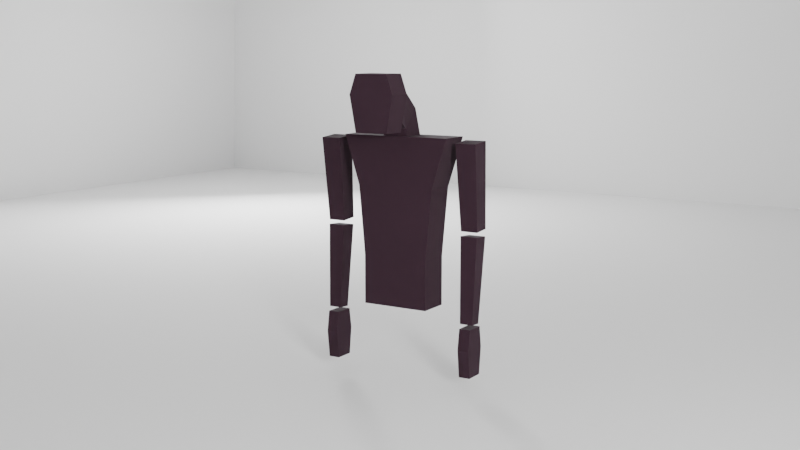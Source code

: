 # Source: ArmRig.blend  (saved by Blender 5.3.31; exported with 4.5.12 LTS)
import bpy
from mathutils import Matrix  # noqa: F401  (used for matrix-valued properties, if any)

bpy.ops.wm.read_factory_settings(use_empty=True)
scene = bpy.context.scene
scene.name = 'Scene'

# ---- collections
col_collection = bpy.data.collections.new('Collection'); scene.collection.children.link(col_collection)
col_ik_arm = bpy.data.collections.new('IK_arm'); scene.collection.children.link(col_ik_arm)
col_fk_arm = bpy.data.collections.new('FK_Arm'); scene.collection.children.link(col_fk_arm)

# ---- materials (node trees are filled in below, after node groups)
mat_material_001 = bpy.data.materials.new('Material.001')

# ---- material node trees
mat_material_001.use_nodes = True; mat_material_001.node_tree.nodes.clear()
_N = mat_material_001.node_tree.nodes; _L = mat_material_001.node_tree.links
n0 = _N.new('ShaderNodeBsdfPrincipled'); n0.name = 'Principled BSDF'; n0.location = (-200, 100)
n0.inputs[0].default_value = (0.0209, 0.004565, 0.01283, 1.0)
n0.inputs[2].default_value = 1.0
n0.inputs[10].default_value = 0.005
n1 = _N.new('ShaderNodeOutputMaterial'); n1.name = 'Material Output'; n1.location = (200, 100)
_L.new(n0.outputs[0], n1.inputs[0])
n1.is_active_output = True

# ---- world
world_world = bpy.data.worlds.new('World'); scene.world = world_world
world_world.use_nodes = True; world_world.node_tree.nodes.clear()
_N = world_world.node_tree.nodes; _L = world_world.node_tree.links
n0 = _N.new('ShaderNodeOutputWorld'); n0.name = 'World Output'; n0.location = (200, 100)
n1 = _N.new('ShaderNodeBackground'); n1.name = 'Background'; n1.location = (-200, 100)
n1.inputs[0].default_value = (0.05088, 0.05088, 0.05088, 1.0)
_L.new(n1.outputs[0], n0.inputs[0])
n0.is_active_output = True
world_world.color = (0.05088, 0.05088, 0.05088)
world_world.sun_shadow_jitter_overblur = 0.0

# ---- cameras
cam_camera_001 = bpy.data.cameras.new('Camera.001')

# ---- lights
light_area = bpy.data.lights.new('Area', 'AREA')
light_area.exposure = 9.51
light_area.size = 1.0
light_area.size_y = 1.0
light_area_001 = bpy.data.lights.new('Area.001', 'AREA')
light_area_001.exposure = 9.51
light_area_001.size = 1.0
light_area_001.size_y = 1.0

# ---- meshes
me_cube_006 = bpy.data.meshes.new('Cube.006')
me_cube_006.from_pydata([(-1.0, -0.8123, -1.0), (-1.0, -0.9645, 0.6222), (-1.0, 0.8123, -1.0), (-1.0, 0.9645, 0.6222), (1.0, -0.8123, -1.0), (1.0, -0.9645, 0.6222), (1.0, 0.8123, -1.0), (1.0, 0.9645, 0.6222), (-1.0, -1.336, 1.779), (-1.0, 1.336, 1.779), (1.0, -1.336, 1.779), (1.0, 1.336, 1.779), (-1.0, -0.8123, -2.16), (-1.0, 0.8123, -2.16), (1.0, -0.8123, -2.16), (1.0, 0.8123, -2.16)], [], [(0, 1, 3, 2), (2, 3, 7, 6), (6, 7, 5, 4), (4, 5, 1, 0), (2, 6, 15, 13), (5, 7, 11, 10), (11, 9, 8, 10), (3, 1, 8, 9), (1, 5, 10, 8), (7, 3, 9, 11), (13, 15, 14, 12), (0, 2, 13, 12), (6, 4, 14, 15), (4, 0, 12, 14)])
_uv = me_cube_006.uv_layers.new(name='UVMap')
_uv.uv.foreach_set('vector', [0.375, 0.0, 0.5778, 0.0, 0.5778, 0.25, 0.375, 0.25, 0.375, 0.25, 0.5778, 0.25, 0.5778, 0.5, 0.375, 0.5, 0.375, 0.5, 0.5778, 0.5, 0.5778, 0.75, 0.375, 0.75, 0.375, 0.75, 0.5778, 0.75, 0.5778, 1.0, 0.375, 1.0, 0.375, 0.25, 0.375, 0.5, 0.375, 0.5, 0.375, 0.25, 0.5778, 0.75, 0.5778, 0.5, 0.625, 0.5, 0.625, 0.75, 0.625, 0.5, 0.875, 0.5, 0.875, 0.75, 0.625, 0.75, 0.5778, 0.25, 0.5778, 0.0, 0.625, 0.0, 0.625, 0.25, 0.5778, 1.0, 0.5778, 0.75, 0.625, 0.75, 0.625, 1.0, 0.5778, 0.5, 0.5778, 0.25, 0.625, 0.25, 0.625, 0.5, 0.125, 0.5, 0.375, 0.5, 0.375, 0.75, 0.125, 0.75, 0.375, 0.0, 0.375, 0.25, 0.375, 0.25, 0.375, 0.0, 0.375, 0.5, 0.375, 0.75, 0.375, 0.75, 0.375, 0.5, 0.375, 0.75, 0.375, 1.0, 0.375, 1.0, 0.375, 0.75])
me_cube_006.materials.append(mat_material_001)
me_cube_006.update()
me_cube_007 = bpy.data.meshes.new('Cube.007')
me_cube_007.from_pydata([(0.06394, -0.6136, -1.0), (0.06394, -0.6136, 1.0), (0.06394, 0.6136, -1.0), (0.06394, 0.6136, 1.0), (1.0, -0.6328, -0.6328), (1.0, -0.6328, 0.6328), (1.0, 0.6328, -0.6328), (1.0, 0.6328, 0.6328), (1.0, 0.6136, 1.0), (1.0, 0.6136, -1.0), (1.0, -0.6136, -1.0), (1.0, -0.6136, 1.0), (2.216, 0.4702, -0.2243), (1.578, 0.4702, -0.9155), (1.578, -0.4702, -0.9155), (2.216, -0.4702, -0.2243), (2.575, 0.4702, -1.302), (1.635, 0.4702, -1.287), (1.635, -0.4702, -1.287), (2.575, -0.4702, -1.302), (0.06394, -0.8577, 0.2937), (0.06394, 0.8577, 0.2937), (1.0, 0.8577, 0.2937), (1.0, -0.8577, 0.2937), (1.0, 0.6328, 0.1858), (1.0, -0.6328, 0.1858), (1.99, 0.4702, -0.4684), (1.99, -0.4702, -0.4684), (2.243, 0.4702, -1.297), (2.243, -0.4702, -1.297)], [], [(20, 1, 3, 21), (21, 3, 8, 22), (7, 5, 15, 12), (23, 11, 1, 20), (2, 9, 10, 0), (8, 3, 1, 11), (24, 6, 9, 22), (6, 4, 10, 9), (5, 7, 8, 11), (25, 5, 11, 23), (26, 12, 16, 28), (24, 7, 12, 26), (25, 4, 14, 27), (4, 6, 13, 14), (28, 16, 19, 29), (27, 14, 18, 29), (14, 13, 17, 18), (12, 15, 19, 16), (15, 27, 29, 19), (17, 28, 29, 18), (5, 25, 27, 15), (6, 24, 26, 13), (13, 26, 28, 17), (4, 25, 23, 10), (7, 24, 22, 8), (10, 23, 20, 0), (2, 21, 22, 9), (0, 20, 21, 2)])
_uv = me_cube_007.uv_layers.new(name='UVMap')
_uv.uv.foreach_set('vector', [0.5367, 0.0, 0.625, 0.0, 0.625, 0.25, 0.5367, 0.25, 0.5367, 0.25, 0.625, 0.25, 0.625, 0.5, 0.5367, 0.5, 0.5791, 0.5459, 0.5791, 0.7041, 0.5791, 0.7041, 0.5791, 0.5459, 0.5367, 0.75, 0.625, 0.75, 0.625, 1.0, 0.5367, 1.0, 0.125, 0.5, 0.375, 0.5, 0.375, 0.75, 0.125, 0.75, 0.625, 0.5, 0.875, 0.5, 0.875, 0.75, 0.625, 0.75, 0.5232, 0.5459, 0.4209, 0.5459, 0.375, 0.5, 0.5367, 0.5, 0.4209, 0.5459, 0.4209, 0.7041, 0.375, 0.75, 0.375, 0.5, 0.5791, 0.7041, 0.5791, 0.5459, 0.625, 0.5, 0.625, 0.75, 0.5232, 0.7041, 0.5791, 0.7041, 0.625, 0.75, 0.5367, 0.75, 0.5232, 0.5459, 0.5791, 0.5459, 0.5791, 0.5459, 0.5232, 0.5459, 0.5232, 0.5459, 0.5791, 0.5459, 0.5791, 0.5459, 0.5232, 0.5459, 0.5232, 0.7041, 0.4209, 0.7041, 0.4209, 0.7041, 0.5232, 0.7041, 0.4209, 0.7041, 0.4209, 0.5459, 0.4209, 0.5459, 0.4209, 0.7041, 0.5232, 0.5459, 0.5791, 0.5459, 0.5791, 0.7041, 0.5232, 0.7041, 0.5232, 0.7041, 0.4209, 0.7041, 0.4209, 0.7041, 0.5232, 0.7041, 0.4209, 0.7041, 0.4209, 0.5459, 0.4209, 0.5459, 0.4209, 0.7041, 0.5791, 0.5459, 0.5791, 0.7041, 0.5791, 0.7041, 0.5791, 0.5459, 0.5791, 0.7041, 0.5232, 0.7041, 0.5232, 0.7041, 0.5791, 0.7041, 0.4209, 0.5459, 0.5232, 0.5459, 0.5232, 0.7041, 0.4209, 0.7041, 0.5791, 0.7041, 0.5232, 0.7041, 0.5232, 0.7041, 0.5791, 0.7041, 0.4209, 0.5459, 0.5232, 0.5459, 0.5232, 0.5459, 0.4209, 0.5459, 0.4209, 0.5459, 0.5232, 0.5459, 0.5232, 0.5459, 0.4209, 0.5459, 0.4209, 0.7041, 0.5232, 0.7041, 0.5367, 0.75, 0.375, 0.75, 0.5791, 0.5459, 0.5232, 0.5459, 0.5367, 0.5, 0.625, 0.5, 0.375, 0.75, 0.5367, 0.75, 0.5367, 1.0, 0.375, 1.0, 0.375, 0.25, 0.5367, 0.25, 0.5367, 0.5, 0.375, 0.5, 0.375, 0.0, 0.5367, 0.0, 0.5367, 0.25, 0.375, 0.25])
me_cube_007.materials.append(mat_material_001)
me_cube_007.update()
me_plane = bpy.data.meshes.new('Plane')
me_plane.from_pydata([(-1.0, -1.0, 0.0), (1.0, -1.0, 0.0), (-1.0, 1.0, 0.0), (1.0, 1.0, 0.0), (-1.048, 0.9435, 0.4241), (-1.048, -1.056, 0.4241), (0.9517, -1.056, 0.4241), (0.9517, 0.9435, 0.4241)], [], [(0, 2, 3, 1), (5, 6, 7, 4), (1, 3, 7, 6), (2, 0, 5, 4), (3, 2, 4, 7), (0, 1, 6, 5)])
_uv = me_plane.uv_layers.new(name='UVMap')
_uv.uv.foreach_set('vector', [0.0, 0.0, 0.0, 1.0, 1.0, 1.0, 1.0, 0.0, 0.0, 0.0, 1.0, 0.0, 1.0, 1.0, 0.0, 1.0, 1.0, 0.0, 1.0, 1.0, 1.0, 1.0, 1.0, 0.0, 0.0, 1.0, 0.0, 0.0, 0.0, 0.0, 0.0, 1.0, 1.0, 1.0, 0.0, 1.0, 0.0, 1.0, 1.0, 1.0, 0.0, 0.0, 1.0, 0.0, 1.0, 0.0, 0.0, 0.0])
me_plane.update()
me_cube_008 = bpy.data.meshes.new('Cube.008')
me_cube_008.from_pydata([(-1.0, -1.0, -1.0), (-1.0, -1.0, 1.0), (-1.0, 1.0, -1.0), (-1.0, 1.0, 1.0), (1.0, -1.0, -1.0), (1.0, -1.0, 1.0), (1.0, 1.0, -1.0), (1.0, 1.0, 1.0)], [], [(0, 1, 3, 2), (2, 3, 7, 6), (6, 7, 5, 4), (4, 5, 1, 0), (2, 6, 4, 0), (7, 3, 1, 5)])
_uv = me_cube_008.uv_layers.new(name='UVMap')
_uv.uv.foreach_set('vector', [0.375, 0.0, 0.625, 0.0, 0.625, 0.25, 0.375, 0.25, 0.375, 0.25, 0.625, 0.25, 0.625, 0.5, 0.375, 0.5, 0.375, 0.5, 0.625, 0.5, 0.625, 0.75, 0.375, 0.75, 0.375, 0.75, 0.625, 0.75, 0.625, 1.0, 0.375, 1.0, 0.125, 0.5, 0.375, 0.5, 0.375, 0.75, 0.125, 0.75, 0.625, 0.5, 0.875, 0.5, 0.875, 0.75, 0.625, 0.75])
me_cube_008.update()
me_cube_003 = bpy.data.meshes.new('Cube.003')
me_cube_003.from_pydata([(0.2057, 0.2057, 1.0), (0.154, 0.154, -1.0), (0.2057, -0.2057, 1.0), (0.154, -0.154, -1.0), (-0.2057, 0.2057, 1.0), (-0.154, 0.154, -1.0), (-0.2057, -0.2057, 1.0), (-0.154, -0.154, -1.0)], [], [(0, 4, 6, 2), (3, 2, 6, 7), (7, 6, 4, 5), (5, 1, 3, 7), (1, 0, 2, 3), (5, 4, 0, 1)])
_uv = me_cube_003.uv_layers.new(name='UVMap')
_uv.uv.foreach_set('vector', [0.625, 0.5, 0.875, 0.5, 0.875, 0.75, 0.625, 0.75, 0.375, 0.75, 0.625, 0.75, 0.625, 1.0, 0.375, 1.0, 0.375, 0.0, 0.625, 0.0, 0.625, 0.25, 0.375, 0.25, 0.125, 0.5, 0.375, 0.5, 0.375, 0.75, 0.125, 0.75, 0.375, 0.5, 0.625, 0.5, 0.625, 0.75, 0.375, 0.75, 0.375, 0.25, 0.625, 0.25, 0.625, 0.5, 0.375, 0.5])
me_cube_003.materials.append(mat_material_001)
me_cube_003.update()
me_cube_004 = bpy.data.meshes.new('Cube.004')
me_cube_004.from_pydata([(0.2489, 0.2489, 1.0), (0.2057, 0.2057, -1.0), (0.2489, -0.2489, 1.0), (0.2057, -0.2057, -1.0), (-0.2489, 0.2489, 1.0), (-0.2057, 0.2057, -1.0), (-0.2489, -0.2489, 1.0), (-0.2057, -0.2057, -1.0)], [], [(0, 4, 6, 2), (3, 2, 6, 7), (7, 6, 4, 5), (5, 1, 3, 7), (1, 0, 2, 3), (5, 4, 0, 1)])
_uv = me_cube_004.uv_layers.new(name='UVMap')
_uv.uv.foreach_set('vector', [0.625, 0.5, 0.875, 0.5, 0.875, 0.75, 0.625, 0.75, 0.375, 0.75, 0.625, 0.75, 0.625, 1.0, 0.375, 1.0, 0.375, 0.0, 0.625, 0.0, 0.625, 0.25, 0.375, 0.25, 0.125, 0.5, 0.375, 0.5, 0.375, 0.75, 0.125, 0.75, 0.375, 0.5, 0.625, 0.5, 0.625, 0.75, 0.375, 0.75, 0.375, 0.25, 0.625, 0.25, 0.625, 0.5, 0.375, 0.5])
me_cube_004.materials.append(mat_material_001)
me_cube_004.update()
me_cube_005 = bpy.data.meshes.new('Cube.005')
me_cube_005.from_pydata([(0.2365, 0.136, 0.2096), (0.3116, 0.136, -0.2096), (0.2365, -0.136, 0.2096), (0.3116, -0.136, -0.2096), (-0.2365, 0.136, 0.2096), (-0.3116, 0.136, -0.2096), (-0.2365, -0.136, 0.2096), (-0.3116, -0.136, -0.2096), (-0.2365, 0.136, -0.7673), (-0.2365, -0.136, -0.7673), (0.2365, 0.136, -0.7673), (0.2365, -0.136, -0.7673)], [], [(0, 4, 6, 2), (3, 2, 6, 7), (7, 6, 4, 5), (7, 5, 8, 9), (1, 0, 2, 3), (5, 4, 0, 1), (8, 10, 11, 9), (1, 3, 11, 10), (5, 1, 10, 8), (3, 7, 9, 11)])
_uv = me_cube_005.uv_layers.new(name='UVMap')
_uv.uv.foreach_set('vector', [0.625, 0.5, 0.875, 0.5, 0.875, 0.75, 0.625, 0.75, 0.375, 0.75, 0.625, 0.75, 0.625, 1.0, 0.375, 1.0, 0.375, 0.0, 0.625, 0.0, 0.625, 0.25, 0.375, 0.25, 0.375, 0.0, 0.375, 0.25, 0.375, 0.25, 0.375, 0.0, 0.375, 0.5, 0.625, 0.5, 0.625, 0.75, 0.375, 0.75, 0.375, 0.25, 0.625, 0.25, 0.625, 0.5, 0.375, 0.5, 0.125, 0.5, 0.375, 0.5, 0.375, 0.75, 0.125, 0.75, 0.375, 0.5, 0.375, 0.75, 0.375, 0.75, 0.375, 0.5, 0.375, 0.25, 0.375, 0.5, 0.375, 0.5, 0.375, 0.25, 0.375, 0.75, 0.375, 1.0, 0.375, 1.0, 0.375, 0.75])
me_cube_005.materials.append(mat_material_001)
me_cube_005.update()
me_cube = bpy.data.meshes.new('Cube')
me_cube.from_pydata([(0.2057, 0.2057, 1.0), (0.154, 0.154, -1.0), (0.2057, -0.2057, 1.0), (0.154, -0.154, -1.0), (-0.2057, 0.2057, 1.0), (-0.154, 0.154, -1.0), (-0.2057, -0.2057, 1.0), (-0.154, -0.154, -1.0)], [], [(0, 4, 6, 2), (3, 2, 6, 7), (7, 6, 4, 5), (5, 1, 3, 7), (1, 0, 2, 3), (5, 4, 0, 1)])
_uv = me_cube.uv_layers.new(name='UVMap')
_uv.uv.foreach_set('vector', [0.625, 0.5, 0.875, 0.5, 0.875, 0.75, 0.625, 0.75, 0.375, 0.75, 0.625, 0.75, 0.625, 1.0, 0.375, 1.0, 0.375, 0.0, 0.625, 0.0, 0.625, 0.25, 0.375, 0.25, 0.125, 0.5, 0.375, 0.5, 0.375, 0.75, 0.125, 0.75, 0.375, 0.5, 0.625, 0.5, 0.625, 0.75, 0.375, 0.75, 0.375, 0.25, 0.625, 0.25, 0.625, 0.5, 0.375, 0.5])
me_cube.materials.append(mat_material_001)
me_cube.update()
me_cube_001 = bpy.data.meshes.new('Cube.001')
me_cube_001.from_pydata([(0.2489, 0.2489, 1.0), (0.2057, 0.2057, -1.0), (0.2489, -0.2489, 1.0), (0.2057, -0.2057, -1.0), (-0.2489, 0.2489, 1.0), (-0.2057, 0.2057, -1.0), (-0.2489, -0.2489, 1.0), (-0.2057, -0.2057, -1.0)], [], [(0, 4, 6, 2), (3, 2, 6, 7), (7, 6, 4, 5), (5, 1, 3, 7), (1, 0, 2, 3), (5, 4, 0, 1)])
_uv = me_cube_001.uv_layers.new(name='UVMap')
_uv.uv.foreach_set('vector', [0.625, 0.5, 0.875, 0.5, 0.875, 0.75, 0.625, 0.75, 0.375, 0.75, 0.625, 0.75, 0.625, 1.0, 0.375, 1.0, 0.375, 0.0, 0.625, 0.0, 0.625, 0.25, 0.375, 0.25, 0.125, 0.5, 0.375, 0.5, 0.375, 0.75, 0.125, 0.75, 0.375, 0.5, 0.625, 0.5, 0.625, 0.75, 0.375, 0.75, 0.375, 0.25, 0.625, 0.25, 0.625, 0.5, 0.375, 0.5])
me_cube_001.materials.append(mat_material_001)
me_cube_001.update()
me_cube_002 = bpy.data.meshes.new('Cube.002')
me_cube_002.from_pydata([(0.2365, 0.136, 0.2096), (0.3116, 0.136, -0.2096), (0.2365, -0.136, 0.2096), (0.3116, -0.136, -0.2096), (-0.2365, 0.136, 0.2096), (-0.3116, 0.136, -0.2096), (-0.2365, -0.136, 0.2096), (-0.3116, -0.136, -0.2096), (-0.2365, 0.136, -0.7673), (-0.2365, -0.136, -0.7673), (0.2365, 0.136, -0.7673), (0.2365, -0.136, -0.7673)], [], [(0, 4, 6, 2), (3, 2, 6, 7), (7, 6, 4, 5), (7, 5, 8, 9), (1, 0, 2, 3), (5, 4, 0, 1), (8, 10, 11, 9), (1, 3, 11, 10), (5, 1, 10, 8), (3, 7, 9, 11)])
_uv = me_cube_002.uv_layers.new(name='UVMap')
_uv.uv.foreach_set('vector', [0.625, 0.5, 0.875, 0.5, 0.875, 0.75, 0.625, 0.75, 0.375, 0.75, 0.625, 0.75, 0.625, 1.0, 0.375, 1.0, 0.375, 0.0, 0.625, 0.0, 0.625, 0.25, 0.375, 0.25, 0.375, 0.0, 0.375, 0.25, 0.375, 0.25, 0.375, 0.0, 0.375, 0.5, 0.625, 0.5, 0.625, 0.75, 0.375, 0.75, 0.375, 0.25, 0.625, 0.25, 0.625, 0.5, 0.375, 0.5, 0.125, 0.5, 0.375, 0.5, 0.375, 0.75, 0.125, 0.75, 0.375, 0.5, 0.375, 0.75, 0.375, 0.75, 0.375, 0.5, 0.375, 0.25, 0.375, 0.5, 0.375, 0.5, 0.375, 0.25, 0.375, 0.75, 0.375, 1.0, 0.375, 1.0, 0.375, 0.75])
me_cube_002.materials.append(mat_material_001)
me_cube_002.update()
arm_armature_001 = bpy.data.armatures.new('Armature.001')  # bones are not reproduced
arm_armature = bpy.data.armatures.new('Armature')  # bones are not reproduced

# ---- objects
ob_cube = bpy.data.objects.new('Cube', me_cube_006)
ob_cube_001 = bpy.data.objects.new('Cube.001', me_cube_007)
ob_camera = bpy.data.objects.new('Camera', cam_camera_001)
ob_area = bpy.data.objects.new('Area', light_area)
ob_plane = bpy.data.objects.new('Plane', me_plane)
ob_trackingcube = bpy.data.objects.new('TrackingCube', me_cube_008)
ob_area_001 = bpy.data.objects.new('Area.001', light_area_001)
ob_lower_arm_001 = bpy.data.objects.new('Lower_arm.001', me_cube_003)
ob_upper_arm_001 = bpy.data.objects.new('upper_arm.001', me_cube_004)
ob_hand_001 = bpy.data.objects.new('hand.001', me_cube_005)
ob_ik = bpy.data.objects.new('IK', arm_armature_001)
ob_lower_arm = bpy.data.objects.new('Lower_arm', me_cube)
ob_upper_arm = bpy.data.objects.new('upper_arm', me_cube_001)
ob_hand = bpy.data.objects.new('hand', me_cube_002)
ob_fk = bpy.data.objects.new('FK', arm_armature)

# ---- transforms, parenting, visibility, modifiers, constraints
ob_cube.location = (1.367, 1.689, 1.534)
ob_cube.scale = (0.3822, 1.0, 1.0)
ob_cube_001.location = (9.868e-16, 1.71, 4.079)
ob_cube_001.scale = (0.6457, 0.6457, 0.6457)
ob_camera.parent = ob_trackingcube
ob_camera.matrix_parent_inverse = Matrix(((8.577, -0.0, 0.0, -11.1), (-0.0, 8.577, -0.0, -14.32), (0.0, -0.0, 8.577, -14.93), (-0.0, 0.0, -0.0, 1.0)))
ob_camera.location = (-20.24, -11.55, 5.32)
ob_camera.rotation_euler = (1.411, -1.746e-07, -1.018)
ob_area.location = (-18.69, -20.81, 8.168)
ob_area.rotation_euler = (1.485, -0.1823, -0.7503)
ob_area.scale = (4.232, 4.232, 4.232)
ob_plane.location = (3.246, 3.333, -2.481)
ob_plane.scale = (31.99, 31.99, 31.99)
ob_trackingcube.location = (1.294, 1.669, 1.741)
ob_trackingcube.scale = (0.1166, 0.1166, 0.1166)
ob_area_001.location = (25.32, 25.49, 7.311)
ob_area_001.rotation_euler = (1.485, -0.1823, 2.391)
ob_area_001.scale = (4.232, 4.232, 4.232)
ob_lower_arm_001.parent = ob_ik
ob_lower_arm_001.location = (0.0, 0.0, 0.09117)
ob_lower_arm_001.rotation_euler = (0.0, 0.07117, 0.0)
ob_lower_arm_001.lock_rotations_4d = False
ob_lower_arm_001.empty_display_type = 'ARROWS'
ob_lower_arm_001.lineart.crease_threshold = 0.0
_vg = ob_lower_arm_001.vertex_groups.new(name='Upper_arm_jnt')
_vg = ob_lower_arm_001.vertex_groups.new(name='lower_arm_jnt')
_vg.add([0, 1, 2, 3, 4, 5, 6, 7], 1.0, 'REPLACE')
_vg = ob_lower_arm_001.vertex_groups.new(name='hand_jnt')
_m = ob_lower_arm_001.modifiers.new('Armature', 'ARMATURE')
_m.object = ob_ik
ob_upper_arm_001.parent = ob_ik
ob_upper_arm_001.location = (0.0, 0.0, 2.223)
ob_upper_arm_001.rotation_euler = (0.0, -0.08556, 0.0)
ob_upper_arm_001.lock_rotations_4d = False
ob_upper_arm_001.empty_display_type = 'ARROWS'
ob_upper_arm_001.lineart.crease_threshold = 0.0
_vg = ob_upper_arm_001.vertex_groups.new(name='Upper_arm_jnt')
_vg.add([0, 1, 2, 3, 4, 5, 6, 7], 1.0, 'REPLACE')
_vg = ob_upper_arm_001.vertex_groups.new(name='lower_arm_jnt')
_vg = ob_upper_arm_001.vertex_groups.new(name='hand_jnt')
_m = ob_upper_arm_001.modifiers.new('Armature', 'ARMATURE')
_m.object = ob_ik
ob_hand_001.parent = ob_ik
ob_hand_001.location = (-0.0507, 9.84e-09, -1.241)
ob_hand_001.scale = (1.0, 1.0, 1.156)
ob_hand_001.lock_rotations_4d = False
ob_hand_001.empty_display_type = 'ARROWS'
ob_hand_001.lineart.crease_threshold = 0.0
_vg = ob_hand_001.vertex_groups.new(name='Upper_arm_jnt')
_vg = ob_hand_001.vertex_groups.new(name='lower_arm_jnt')
_vg = ob_hand_001.vertex_groups.new(name='hand_jnt')
_vg.add([0, 1, 2, 3, 4, 5, 6, 7, 8, 9, 10, 11], 1.0, 'REPLACE')
_m = ob_hand_001.modifiers.new('Armature', 'ARMATURE')
_m.object = ob_ik
ob_ik.location = (1.538, 0.0, 0.0)
ob_ik.show_in_front = True
ob_lower_arm.parent = ob_fk
ob_lower_arm.location = (0.0, 0.0, 0.09117)
ob_lower_arm.rotation_euler = (0.0, 0.07117, 0.0)
ob_lower_arm.lock_rotations_4d = False
ob_lower_arm.empty_display_type = 'ARROWS'
ob_lower_arm.lineart.crease_threshold = 0.0
_vg = ob_lower_arm.vertex_groups.new(name='Upper_arm_jnt')
_vg = ob_lower_arm.vertex_groups.new(name='lower_arm_jnt')
_vg.add([0, 1, 2, 3, 4, 5, 6, 7], 1.0, 'REPLACE')
_vg = ob_lower_arm.vertex_groups.new(name='hand_jnt')
_m = ob_lower_arm.modifiers.new('Armature', 'ARMATURE')
_m.object = ob_fk
ob_upper_arm.parent = ob_fk
ob_upper_arm.location = (0.0, 0.0, 2.223)
ob_upper_arm.rotation_euler = (0.0, -0.08556, 0.0)
ob_upper_arm.lock_rotations_4d = False
ob_upper_arm.empty_display_type = 'ARROWS'
ob_upper_arm.lineart.crease_threshold = 0.0
_vg = ob_upper_arm.vertex_groups.new(name='Upper_arm_jnt')
_vg.add([0, 1, 2, 3, 4, 5, 6, 7], 1.0, 'REPLACE')
_vg = ob_upper_arm.vertex_groups.new(name='lower_arm_jnt')
_vg = ob_upper_arm.vertex_groups.new(name='hand_jnt')
_m = ob_upper_arm.modifiers.new('Armature', 'ARMATURE')
_m.object = ob_fk
ob_hand.parent = ob_fk
ob_hand.location = (-0.0507, 9.84e-09, -1.241)
ob_hand.scale = (1.0, 1.0, 1.156)
ob_hand.lock_rotations_4d = False
ob_hand.empty_display_type = 'ARROWS'
ob_hand.lineart.crease_threshold = 0.0
_vg = ob_hand.vertex_groups.new(name='Upper_arm_jnt')
_vg = ob_hand.vertex_groups.new(name='lower_arm_jnt')
_vg = ob_hand.vertex_groups.new(name='hand_jnt')
_vg.add([0, 1, 2, 3, 4, 5, 6, 7, 8, 9, 10, 11], 1.0, 'REPLACE')
_m = ob_hand.modifiers.new('Armature', 'ARMATURE')
_m.object = ob_fk
ob_fk.location = (1.446, 3.527, 0.0)
ob_fk.show_in_front = True

# ---- collection membership
col_collection.objects.link(ob_cube)
col_collection.objects.link(ob_cube_001)
col_collection.objects.link(ob_camera)
col_collection.objects.link(ob_area)
col_collection.objects.link(ob_plane)
col_collection.objects.link(ob_trackingcube)
col_collection.objects.link(ob_area_001)
col_ik_arm.objects.link(ob_lower_arm_001)
col_ik_arm.objects.link(ob_upper_arm_001)
col_ik_arm.objects.link(ob_hand_001)
col_ik_arm.objects.link(ob_ik)
col_fk_arm.objects.link(ob_lower_arm)
col_fk_arm.objects.link(ob_upper_arm)
col_fk_arm.objects.link(ob_hand)
col_fk_arm.objects.link(ob_fk)

# ---- scene / render settings (as saved in the file)
scene.camera = ob_camera
scene.frame_start = 1; scene.frame_end = 189; scene.frame_set(1)
scene.render.engine = 'BLENDER_EEVEE_NEXT'
scene.render.bake_bias = 0.0
scene.render.bake_samples = 0
scene.render.compositor_device = 'GPU'
scene.eevee.use_volume_custom_range = False
scene.eevee.fast_gi_thickness_near = 0.1
scene.eevee.fast_gi_thickness_far = 0.0
scene.eevee.ray_tracing_options.screen_trace_thickness = 0.1
bpy.context.view_layer.update()
